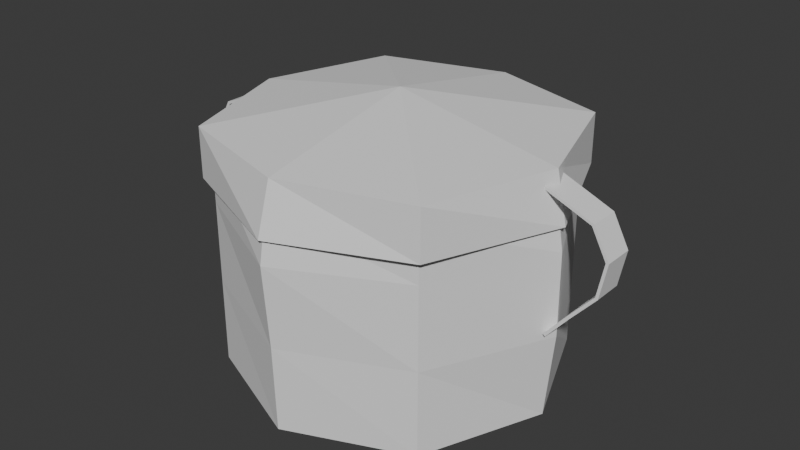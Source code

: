 # Source: olla.blend  (saved by Blender 4.5.91; exported with 4.5.12 LTS)
import bpy
from mathutils import Matrix  # noqa: F401  (used for matrix-valued properties, if any)

bpy.ops.wm.read_factory_settings(use_empty=True)
scene = bpy.context.scene
scene.name = 'Scene'

# ---- collections
col_collection = bpy.data.collections.new('Collection'); scene.collection.children.link(col_collection)

# ---- world
world_world = bpy.data.worlds.new('World'); scene.world = world_world
world_world.use_nodes = True; world_world.node_tree.nodes.clear()
_N = world_world.node_tree.nodes; _L = world_world.node_tree.links
n0 = _N.new('ShaderNodeOutputWorld'); n0.name = 'World Output'; n0.location = (200, 100)
n1 = _N.new('ShaderNodeBackground'); n1.name = 'Background'; n1.location = (-200, 100)
n1.inputs[0].default_value = (0.05088, 0.05088, 0.05088, 1.0)
_L.new(n1.outputs[0], n0.inputs[0])
n0.is_active_output = True
world_world.color = (0.05088, 0.05088, 0.05088)
world_world.sun_shadow_jitter_overblur = 0.0

# ---- meshes
me_cylinder = bpy.data.meshes.new('Cylinder')
me_cylinder.from_pydata([(1.497e-09, 1.208, -0.7747), (1.497e-09, 1.208, 0.7747), (0.8492, 0.8544, -0.7747), (0.8492, 0.8544, 0.7747), (1.201, 0.0, -0.7747), (1.201, 0.0, 0.7747), (0.8492, -0.8544, -0.7747), (0.8492, -0.8544, 0.7747), (1.497e-09, -1.208, -0.7747), (1.497e-09, -1.208, 0.7747), (-0.8492, -0.8544, -0.7747), (-0.8492, -0.8544, 0.7747), (-1.201, 0.0, -0.7747), (-1.201, 0.0, 0.7747), (-0.8492, 0.8544, -0.7747), (-0.8492, 0.8544, 0.7747), (1.497e-09, 1.27, 0.4348), (0.8492, 0.8544, 0.4348), (1.257, 0.0, 0.4348), (0.8492, -0.8544, 0.4348), (1.497e-09, -1.27, 0.4348), (-0.8492, -0.8544, 0.4348), (-1.257, 0.0, 0.4348), (-0.8492, 0.8544, 0.4348), (2.416e-09, 1.167, 0.9654), (0.8968, 0.9023, 0.9654), (1.191, 0.0, 0.9654), (0.8968, -0.9023, 0.9654), (2.416e-09, -1.167, 0.9654), (-0.8968, -0.9023, 0.9654), (-1.191, 0.0, 0.9654), (-0.8968, 0.9023, 0.9654), (2.416e-09, 1.276, 0.6065), (0.8968, 0.9023, 0.6065), (1.268, 0.0, 0.6065), (0.8968, -0.9023, 0.6065), (2.416e-09, -1.276, 0.6065), (-0.8968, -0.9023, 0.6065), (-1.268, 0.0, 0.6065), (-0.8968, 0.9023, 0.6065), (-7.451e-09, -7.451e-09, 1.186), (0.8492, 0.8544, -0.1571), (1.261, 0.0, -0.1571), (0.8492, -0.8544, -0.1571), (1.497e-09, -1.226, -0.1571), (-0.8492, -0.8544, -0.1571), (-1.261, 0.0, -0.1571), (-0.8492, 0.8544, -0.1571), (1.497e-09, 1.226, -0.1571), (-1.229, -0.109, -0.09718), (-1.229, 0.109, -0.09718), (-1.392, -0.109, 0.09718), (-1.392, 0.109, 0.09718), (-1.562, -0.109, 0.2876), (-1.562, 0.109, 0.2876), (-1.609, -0.109, 0.5306), (-1.609, 0.109, 0.5306), (-1.501, -0.109, 0.7342), (-1.501, 0.109, 0.7342), (-1.14, -0.109, 0.8787), (-1.14, 0.109, 0.8787), (-1.245, -0.109, -0.1104), (-1.245, 0.109, -0.1104), (-1.408, -0.109, 0.08376), (-1.408, 0.109, 0.08376), (-1.581, -0.109, 0.2783), (-1.581, 0.109, 0.2783), (-1.63, -0.109, 0.5328), (-1.63, 0.109, 0.5328), (-1.516, -0.109, 0.7483), (-1.516, 0.109, 0.7483), (-1.149, -0.109, 0.8967), (-1.149, 0.109, 0.8967), (1.229, -0.109, -0.09718), (1.229, 0.109, -0.09718), (1.392, -0.109, 0.09718), (1.392, 0.109, 0.09718), (1.562, -0.109, 0.2876), (1.562, 0.109, 0.2876), (1.609, -0.109, 0.5306), (1.609, 0.109, 0.5306), (1.501, -0.109, 0.7342), (1.501, 0.109, 0.7342), (1.14, -0.109, 0.8787), (1.14, 0.109, 0.8787), (1.245, -0.109, -0.1104), (1.245, 0.109, -0.1104), (1.408, -0.109, 0.08376), (1.408, 0.109, 0.08376), (1.581, -0.109, 0.2783), (1.581, 0.109, 0.2783), (1.63, -0.109, 0.5328), (1.63, 0.109, 0.5328), (1.516, -0.109, 0.7483), (1.516, 0.109, 0.7483), (1.149, -0.109, 0.8967), (1.149, 0.109, 0.8967)], [], [(16, 1, 3, 17), (17, 3, 5, 18), (18, 5, 7, 19), (19, 7, 9, 20), (20, 9, 11, 21), (21, 11, 13, 22), (24, 31, 40), (22, 13, 15, 23), (23, 15, 1, 16), (0, 2, 4, 6, 8, 10, 12, 14), (47, 23, 16, 48), (46, 22, 23, 47), (45, 21, 22, 46), (44, 20, 21, 45), (43, 19, 20, 44), (42, 18, 19, 43), (41, 17, 18, 42), (48, 16, 17, 41), (32, 24, 25, 33), (33, 25, 26, 34), (34, 26, 27, 35), (35, 27, 28, 36), (36, 28, 29, 37), (37, 29, 30, 38), (27, 26, 40), (38, 30, 31, 39), (39, 31, 24, 32), (30, 29, 40), (28, 27, 40), (26, 25, 40), (25, 24, 40), (31, 30, 40), (29, 28, 40), (0, 48, 41, 2), (2, 41, 42, 4), (4, 42, 43, 6), (6, 43, 44, 8), (8, 44, 45, 10), (10, 45, 46, 12), (12, 46, 47, 14), (14, 47, 48, 0), (49, 50, 52, 51), (51, 52, 54, 53), (53, 54, 56, 55), (55, 56, 58, 57), (57, 58, 60, 59), (61, 63, 64, 62), (63, 65, 66, 64), (65, 67, 68, 66), (67, 69, 70, 68), (69, 71, 72, 70), (49, 51, 63, 61), (50, 49, 61, 62), (52, 50, 62, 64), (54, 52, 64, 66), (51, 53, 65, 63), (56, 54, 66, 68), (53, 55, 67, 65), (58, 56, 68, 70), (55, 57, 69, 67), (59, 60, 72, 71), (60, 58, 70, 72), (57, 59, 71, 69), (73, 75, 76, 74), (75, 77, 78, 76), (77, 79, 80, 78), (79, 81, 82, 80), (81, 83, 84, 82), (85, 86, 88, 87), (87, 88, 90, 89), (89, 90, 92, 91), (91, 92, 94, 93), (93, 94, 96, 95), (73, 85, 87, 75), (74, 86, 85, 73), (76, 88, 86, 74), (78, 90, 88, 76), (75, 87, 89, 77), (80, 92, 90, 78), (77, 89, 91, 79), (82, 94, 92, 80), (79, 91, 93, 81), (83, 95, 96, 84), (84, 96, 94, 82), (81, 93, 95, 83)])
_uv = me_cylinder.uv_layers.new(name='UVMap')
_uv.uv.foreach_set('vector', [1.0, 0.8903, 1.0, 1.0, 0.875, 1.0, 0.875, 0.8903, 0.875, 0.8903, 0.875, 1.0, 0.75, 1.0, 0.75, 0.8903, 0.75, 0.8903, 0.75, 1.0, 0.625, 1.0, 0.625, 0.8903, 0.625, 0.8903, 0.625, 1.0, 0.5, 1.0, 0.5, 0.8903, 0.5, 0.8903, 0.5, 1.0, 0.375, 1.0, 0.375, 0.8903, 0.375, 0.8903, 0.375, 1.0, 0.25, 1.0, 0.25, 0.8903, 0.0, 1.0, 0.125, 1.0, 0.0, 1.0, 0.25, 0.8903, 0.25, 1.0, 0.125, 1.0, 0.125, 0.8903, 0.125, 0.8903, 0.125, 1.0, 0.0, 1.0, 0.0, 0.8903, 0.75, 0.49, 0.9197, 0.4197, 0.99, 0.25, 0.9197, 0.08029, 0.75, 0.01, 0.5803, 0.08029, 0.51, 0.25, 0.5803, 0.4197, 0.125, 0.6154, 0.125, 0.8903, 0.0, 0.8903, 0.0, 0.6154, 0.25, 0.6154, 0.25, 0.8903, 0.125, 0.8903, 0.125, 0.6154, 0.375, 0.6154, 0.375, 0.8903, 0.25, 0.8903, 0.25, 0.6154, 0.5, 0.6154, 0.5, 0.8903, 0.375, 0.8903, 0.375, 0.6154, 0.625, 0.6154, 0.625, 0.8903, 0.5, 0.8903, 0.5, 0.6154, 0.75, 0.6154, 0.75, 0.8903, 0.625, 0.8903, 0.625, 0.6154, 0.875, 0.6154, 0.875, 0.8903, 0.75, 0.8903, 0.75, 0.6154, 1.0, 0.6154, 1.0, 0.8903, 0.875, 0.8903, 0.875, 0.6154, 1.0, 0.8903, 1.0, 1.0, 0.875, 1.0, 0.875, 0.8903, 0.875, 0.8903, 0.875, 1.0, 0.75, 1.0, 0.75, 0.8903, 0.75, 0.8903, 0.75, 1.0, 0.625, 1.0, 0.625, 0.8903, 0.625, 0.8903, 0.625, 1.0, 0.5, 1.0, 0.5, 0.8903, 0.5, 0.8903, 0.5, 1.0, 0.375, 1.0, 0.375, 0.8903, 0.375, 0.8903, 0.375, 1.0, 0.25, 1.0, 0.25, 0.8903, 0.625, 1.0, 0.75, 1.0, 0.625, 1.0, 0.25, 0.8903, 0.25, 1.0, 0.125, 1.0, 0.125, 0.8903, 0.125, 0.8903, 0.125, 1.0, 0.0, 1.0, 0.0, 0.8903, 0.25, 1.0, 0.375, 1.0, 0.25, 1.0, 0.5, 1.0, 0.625, 1.0, 0.5, 1.0, 0.75, 1.0, 0.875, 1.0, 0.75, 1.0, 0.875, 1.0, 1.0, 1.0, 0.875, 1.0, 0.125, 1.0, 0.25, 1.0, 0.125, 1.0, 0.375, 1.0, 0.5, 1.0, 0.375, 1.0, 1.0, 0.5, 1.0, 0.6154, 0.875, 0.6154, 0.875, 0.5, 0.875, 0.5, 0.875, 0.6154, 0.75, 0.6154, 0.75, 0.5, 0.75, 0.5, 0.75, 0.6154, 0.625, 0.6154, 0.625, 0.5, 0.625, 0.5, 0.625, 0.6154, 0.5, 0.6154, 0.5, 0.5, 0.5, 0.5, 0.5, 0.6154, 0.375, 0.6154, 0.375, 0.5, 0.375, 0.5, 0.375, 0.6154, 0.25, 0.6154, 0.25, 0.5, 0.25, 0.5, 0.25, 0.6154, 0.125, 0.6154, 0.125, 0.5, 0.125, 0.5, 0.125, 0.6154, 0.0, 0.6154, 0.0, 0.5, 0.0, 0.0, 1.0, 0.0, 1.0, 1.0, 0.0, 1.0, 0.0, 1.0, 1.0, 1.0, 1.0, 1.0, 0.0, 1.0, 0.0, 1.0, 1.0, 1.0, 1.0, 1.0, 0.0, 1.0, 0.0, 1.0, 1.0, 1.0, 1.0, 1.0, 0.0, 1.0, 0.0, 1.0, 1.0, 1.0, 1.0, 1.0, 0.0, 1.0, 0.0, 0.0, 0.0, 1.0, 1.0, 1.0, 1.0, 0.0, 0.0, 1.0, 0.0, 1.0, 1.0, 1.0, 1.0, 1.0, 0.0, 1.0, 0.0, 1.0, 1.0, 1.0, 1.0, 1.0, 0.0, 1.0, 0.0, 1.0, 1.0, 1.0, 1.0, 1.0, 0.0, 1.0, 0.0, 1.0, 1.0, 1.0, 1.0, 1.0, 0.0, 0.0, 0.0, 1.0, 0.0, 1.0, 0.0, 0.0, 1.0, 0.0, 0.0, 0.0, 0.0, 0.0, 1.0, 0.0, 1.0, 1.0, 1.0, 0.0, 1.0, 0.0, 1.0, 1.0, 1.0, 1.0, 1.0, 1.0, 1.0, 1.0, 1.0, 1.0, 0.0, 1.0, 0.0, 1.0, 0.0, 1.0, 0.0, 1.0, 1.0, 1.0, 1.0, 1.0, 1.0, 1.0, 1.0, 1.0, 0.0, 1.0, 0.0, 1.0, 0.0, 1.0, 0.0, 1.0, 1.0, 1.0, 1.0, 1.0, 1.0, 1.0, 1.0, 1.0, 0.0, 1.0, 0.0, 1.0, 0.0, 1.0, 0.0, 1.0, 0.0, 1.0, 1.0, 1.0, 1.0, 1.0, 0.0, 1.0, 1.0, 1.0, 1.0, 1.0, 1.0, 1.0, 1.0, 1.0, 0.0, 1.0, 0.0, 1.0, 0.0, 1.0, 0.0, 1.0, 0.0, 0.0, 0.0, 1.0, 1.0, 1.0, 1.0, 0.0, 0.0, 1.0, 0.0, 1.0, 1.0, 1.0, 1.0, 1.0, 0.0, 1.0, 0.0, 1.0, 1.0, 1.0, 1.0, 1.0, 0.0, 1.0, 0.0, 1.0, 1.0, 1.0, 1.0, 1.0, 0.0, 1.0, 0.0, 1.0, 1.0, 1.0, 1.0, 1.0, 0.0, 0.0, 1.0, 0.0, 1.0, 1.0, 0.0, 1.0, 0.0, 1.0, 1.0, 1.0, 1.0, 1.0, 0.0, 1.0, 0.0, 1.0, 1.0, 1.0, 1.0, 1.0, 0.0, 1.0, 0.0, 1.0, 1.0, 1.0, 1.0, 1.0, 0.0, 1.0, 0.0, 1.0, 1.0, 1.0, 1.0, 1.0, 0.0, 1.0, 0.0, 0.0, 0.0, 0.0, 0.0, 1.0, 0.0, 1.0, 1.0, 0.0, 1.0, 0.0, 0.0, 0.0, 0.0, 0.0, 1.0, 1.0, 1.0, 1.0, 1.0, 0.0, 1.0, 0.0, 1.0, 1.0, 1.0, 1.0, 1.0, 1.0, 1.0, 1.0, 0.0, 1.0, 0.0, 1.0, 0.0, 1.0, 0.0, 1.0, 1.0, 1.0, 1.0, 1.0, 1.0, 1.0, 1.0, 1.0, 0.0, 1.0, 0.0, 1.0, 0.0, 1.0, 0.0, 1.0, 1.0, 1.0, 1.0, 1.0, 1.0, 1.0, 1.0, 1.0, 0.0, 1.0, 0.0, 1.0, 0.0, 1.0, 0.0, 1.0, 0.0, 1.0, 0.0, 1.0, 1.0, 1.0, 1.0, 1.0, 1.0, 1.0, 1.0, 1.0, 1.0, 1.0, 1.0, 1.0, 0.0, 1.0, 0.0, 1.0, 0.0, 1.0, 0.0, 1.0])
me_cylinder.update()

# ---- objects
ob_cylinder = bpy.data.objects.new('Cylinder', me_cylinder)

# ---- transforms, parenting, visibility, modifiers, constraints
ob_cylinder.location = (0.0, 0.0, 0.0)

# ---- collection membership
col_collection.objects.link(ob_cylinder)

# ---- scene / render settings (as saved in the file)
scene.frame_start = 1; scene.frame_end = 250; scene.frame_set(1)
scene.render.engine = 'BLENDER_EEVEE_NEXT'
bpy.context.view_layer.update()

# ---- added for rendering (the .blend has no active camera and no usable light): camera, sun
cam_auto = bpy.data.cameras.new('AutoCamera')
cam_auto.lens = 50.0
cam_auto.sensor_width = 36.0
cam_auto.clip_end = 1000.0
ob_auto_camera = bpy.data.objects.new('AutoCamera', cam_auto)
scene.collection.objects.link(ob_auto_camera)
ob_auto_camera.location = (4.2386, -5.08632, 3.59659)
ob_auto_camera.rotation_euler = (1.09748, -7.21219e-08, 0.694738)
scene.camera = ob_auto_camera
light_auto_sun = bpy.data.lights.new('AutoSun', 'SUN')
light_auto_sun.energy = 3.0
light_auto_sun.angle = 0.0523599
ob_auto_sun = bpy.data.objects.new('AutoSun', light_auto_sun)
scene.collection.objects.link(ob_auto_sun)
ob_auto_sun.rotation_euler = (0.872665, 0.174533, 0.523599)
bpy.context.view_layer.update()
